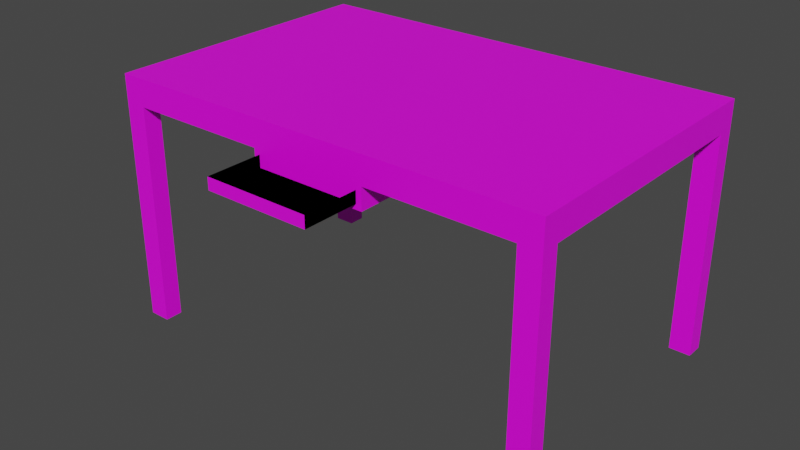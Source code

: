 # Source: wooden_desk4.blend  (saved by Blender 2.93.21; exported with 4.5.12 LTS)
import bpy
from mathutils import Matrix  # noqa: F401  (used for matrix-valued properties, if any)

bpy.ops.wm.read_factory_settings(use_empty=True)
scene = bpy.context.scene
scene.name = 'Scene'

# ---- collections
col_collection = bpy.data.collections.new('Collection'); scene.collection.children.link(col_collection)

# ---- images (referenced by path relative to the original .blend; pixels are not part of the script)
import os
ASSET_DIR = os.environ.get("B2B_ASSET_DIR", "")  # directory of the original .blend (textures are referenced by path, not embedded)
HERE = os.path.dirname(os.path.abspath(__file__))  # packed textures are extracted next to this script under _unpacked/

def load_image(name, relpath, width, height, colorspace="sRGB"):
    """Load a texture the original file referenced (path relative to the .blend, or extracted next to this script)."""
    p = next((c for c in (os.path.join(HERE, relpath), os.path.join(ASSET_DIR, relpath)) if relpath and os.path.exists(c)), "")
    if p:
        img = bpy.data.images.load(p, check_existing=True)
        img.name = name
    else:  # same state as the original file: an image datablock whose file is absent (Cycles renders it pink)
        img = bpy.data.images.new(name, width, height)
        img.source = "FILE"
        img.filepath = "//" + (relpath or name)
    img.colorspace_settings.name = colorspace
    return img
img_uv_map_for_desk_texture_final_version_png = load_image('UV map for desk texture final version.png', 'UV map for desk texture final version.png', 1024, 1024, 'sRGB')

# ---- materials (node trees are filled in below, after node groups)
mat_material_001 = bpy.data.materials.new('Material.001')
mat_material_001.use_transparent_shadow = False

# ---- material node trees
mat_material_001.use_nodes = True; mat_material_001.node_tree.nodes.clear()
_N = mat_material_001.node_tree.nodes; _L = mat_material_001.node_tree.links
n0 = _N.new('ShaderNodeBsdfPrincipled'); n0.name = 'Principled BSDF'; n0.location = (10, 300)
n0.distribution = 'GGX'
n0.subsurface_method = 'BURLEY'
n0.inputs[3].default_value = 1.45
n0.inputs[27].default_value = (0.0, 0.0, 0.0, 1.0)
n0.inputs[28].default_value = 1.0
n1 = _N.new('ShaderNodeOutputMaterial'); n1.name = 'Material Output'; n1.location = (300, 300)
n2 = _N.new('ShaderNodeTexImage'); n2.name = 'Image Texture'; n2.location = (-280, 280)
n2.image = img_uv_map_for_desk_texture_final_version_png
_L.new(n0.outputs[0], n1.inputs[0])
_L.new(n2.outputs[0], n0.inputs[0])
n1.is_active_output = True

# ---- world
world_world = bpy.data.worlds.new('World'); scene.world = world_world
world_world.use_nodes = True; world_world.node_tree.nodes.clear()
_N = world_world.node_tree.nodes; _L = world_world.node_tree.links
n0 = _N.new('ShaderNodeOutputWorld'); n0.name = 'World Output'; n0.location = (300, 300)
n1 = _N.new('ShaderNodeBackground'); n1.name = 'Background'; n1.location = (10, 300)
n1.inputs[0].default_value = (0.05088, 0.05088, 0.05088, 1.0)
_L.new(n1.outputs[0], n0.inputs[0])
n0.is_active_output = True
world_world.color = (0.05088, 0.05088, 0.05088)
world_world.use_sun_shadow = False
world_world.sun_shadow_jitter_overblur = 0.0

# ---- meshes
me_cube = bpy.data.meshes.new('Cube')
me_cube.from_pydata([(4.005, 2.947, 1.183), (4.005, 2.947, 0.817), (4.005, -0.9469, 1.183), (4.005, -0.9469, 0.817), (-2.005, 2.947, 1.183), (-2.005, 2.947, 0.817), (-2.005, -0.9469, 1.183), (-2.005, -0.9469, 0.817), (3.715, -0.9469, -2.183), (4.005, -0.9469, -2.183), (4.005, 2.947, -2.183), (3.715, 2.947, -2.183), (3.715, 2.947, 0.817), (-1.715, 2.947, 0.817), (3.715, -0.9469, 0.817), (-1.715, -0.9469, 0.817), (-2.005, -0.9469, -2.183), (-1.715, -0.9469, -2.183), (-1.715, 2.947, -2.183), (-2.005, 2.947, -2.183), (4.005, 2.706, 0.817), (4.005, -0.7064, 0.817), (-2.005, -0.7064, 0.817), (-2.005, 2.706, 0.817), (3.715, 2.706, 0.817), (3.715, -0.7064, 0.817), (-1.715, -0.7064, 0.817), (-1.715, 2.706, 0.817), (-1.715, -0.7064, -2.183), (-2.005, -0.7064, -2.183), (-2.005, 2.706, -2.183), (-1.715, 2.706, -2.183), (4.005, -0.7064, -2.183), (3.715, -0.7064, -2.183), (3.715, 2.706, -2.183), (4.005, 2.706, -2.183), (1.788, -0.9469, 0.817), (0.2119, -0.9469, 0.817), (0.2119, -0.1945, 0.817), (1.788, -0.1945, 0.817), (1.788, -0.1945, 0.5272), (1.788, -0.9469, 0.5272), (0.2119, -0.9469, 0.5272), (0.2119, -0.1945, 0.5272), (0.2907, -0.9469, 0.759), (1.713, -0.9469, 0.759), (0.2907, -0.9469, 0.5967), (1.713, -0.9469, 0.5967), (0.2907, -1.707, 0.759), (1.713, -1.707, 0.759), (0.2907, -1.707, 0.5967), (1.713, -1.707, 0.5967), (0.2907, -0.9469, 0.5967), (1.713, -0.9469, 0.5967), (0.2907, -0.9469, 0.5967), (0.2907, -1.707, 0.5967), (1.713, -0.9469, 0.5967), (1.713, -1.707, 0.5967)], [], [(7, 6, 4, 5, 23, 22), (12, 24, 20, 21, 25, 14, 36, 39, 38, 37, 15, 26, 22, 23, 27, 13), (19, 18, 31, 30), (24, 12, 11, 34), (1, 0, 2, 3, 21, 20), (12, 1, 10, 11), (27, 23, 30, 31), (7, 22, 29, 16), (11, 10, 35, 34), (29, 28, 17, 16), (33, 32, 9, 8), (3, 14, 8, 9), (25, 21, 32, 33), (26, 15, 17, 28), (20, 24, 34, 35), (14, 25, 33, 8), (13, 27, 31, 18), (23, 5, 19, 30), (5, 13, 18, 19), (21, 3, 9, 32), (22, 26, 28, 29), (15, 7, 16, 17), (1, 20, 35, 10), (36, 41, 40, 39), (38, 43, 42, 37), (5, 4, 0, 1, 12, 13), (39, 40, 43, 38), (47, 45, 49, 51), (49, 48, 50, 51), (44, 46, 50, 48), (46, 50, 51, 47), (0, 4, 6, 2), (7, 3, 2, 6), (40, 41, 42, 43), (36, 37, 42, 41), (51, 50, 52, 53), (44, 48, 55, 54), (49, 45, 56, 57)])
_uv = me_cube.uv_layers.new(name='UVMap')
_uv.uv.foreach_set('vector', [0.8083, 0.1418, 0.8083, 0.1619, 0.5748, 0.1619, 0.5748, 0.1418, 0.5893, 0.1418, 0.7939, 0.1418, 0.05728, 0.0574, 0.07078, 0.0574, 0.07078, 0.03995, 0.2623, 0.03995, 0.2623, 0.0574, 0.2758, 0.0574, 0.2758, 0.1734, 0.2336, 0.1734, 0.2336, 0.2683, 0.2758, 0.2683, 0.2758, 0.3843, 0.2623, 0.3843, 0.2623, 0.4017, 0.07078, 0.4017, 0.07078, 0.3843, 0.05728, 0.3843, 0.7264, 0.04464, 0.7264, 0.07741, 0.6992, 0.07741, 0.6992, 0.04464, 0.9367, 0.9219, 0.9244, 0.9219, 0.9244, 0.724, 0.9367, 0.724, 0.808, 0.5286, 0.808, 0.5484, 0.5744, 0.5484, 0.5744, 0.5286, 0.5889, 0.5286, 0.7936, 0.5286, 0.8112, 0.9219, 0.795, 0.9219, 0.795, 0.724, 0.8112, 0.724, 0.3737, 0.9351, 0.3596, 0.9351, 0.3596, 0.7355, 0.3737, 0.7355, 0.4176, 0.5483, 0.4035, 0.5483, 0.4035, 0.3475, 0.4176, 0.3475, 0.5865, 0.07028, 0.5865, 0.103, 0.5593, 0.103, 0.5593, 0.07028, 0.4765, 0.7276, 0.4765, 0.7603, 0.4493, 0.7603, 0.4493, 0.7276, 0.7976, 0.6377, 0.7976, 0.6704, 0.7704, 0.6704, 0.7704, 0.6377, 0.5514, 0.9235, 0.533, 0.9235, 0.533, 0.7219, 0.5514, 0.7219, 0.5093, 0.9235, 0.4915, 0.9235, 0.4915, 0.7219, 0.5093, 0.7219, 0.4398, 0.5483, 0.4268, 0.5483, 0.4268, 0.3475, 0.4398, 0.3475, 0.8693, 0.9219, 0.8515, 0.9219, 0.8515, 0.724, 0.8693, 0.724, 0.6164, 0.9235, 0.6023, 0.9235, 0.6023, 0.7219, 0.6164, 0.7219, 0.2521, 0.9355, 0.236, 0.9355, 0.236, 0.735, 0.2521, 0.735, 0.3195, 0.9368, 0.3066, 0.9368, 0.3066, 0.735, 0.3195, 0.735, 0.3382, 0.5483, 0.3211, 0.5483, 0.3211, 0.3475, 0.3382, 0.3475, 0.6811, 0.9235, 0.6678, 0.9235, 0.6678, 0.7219, 0.6811, 0.7219, 0.1949, 0.9355, 0.1779, 0.9355, 0.1779, 0.7344, 0.1949, 0.7344, 0.3794, 0.5483, 0.362, 0.5483, 0.362, 0.3475, 0.3794, 0.3475, 0.9201, 0.9219, 0.9089, 0.9219, 0.9089, 0.724, 0.9201, 0.724, 0.3738, 0.1611, 0.3738, 0.1762, 0.3301, 0.1762, 0.3301, 0.1612, 0.3737, 0.2737, 0.3738, 0.2898, 0.3294, 0.2899, 0.3293, 0.2738, 0.831, 0.5259, 0.8111, 0.5259, 0.8111, 0.1639, 0.831, 0.1639, 0.831, 0.1814, 0.831, 0.5085, 0.3277, 0.2712, 0.3124, 0.2712, 0.3124, 0.1783, 0.3277, 0.1783, 0.4374, 0.178, 0.4374, 0.1852, 0.3938, 0.1853, 0.3938, 0.1781, 0.4398, 0.2725, 0.4398, 0.1881, 0.447, 0.1881, 0.447, 0.2725, 0.3935, 0.2822, 0.3935, 0.274, 0.4374, 0.2739, 0.4374, 0.2822, 0.437, 0.1884, 0.3938, 0.1884, 0.3938, 0.2706, 0.437, 0.2706, 0.8064, 0.164, 0.8064, 0.5249, 0.574, 0.5249, 0.574, 0.164, 0.5729, 0.1658, 0.5729, 0.526, 0.5521, 0.526, 0.5521, 0.1658, 0.3738, 0.2711, 0.3295, 0.2711, 0.3295, 0.1782, 0.3738, 0.1782, 0.391, 0.1788, 0.391, 0.271, 0.3765, 0.271, 0.3765, 0.1788, 0.447, 0.2725, 0.447, 0.1881, 0.447, 0.1881, 0.447, 0.2725, 0.3935, 0.2822, 0.4374, 0.2822, 0.4374, 0.2822, 0.3935, 0.2822, 0.3938, 0.1853, 0.4374, 0.1852, 0.4374, 0.1852, 0.3938, 0.1853])
me_cube.materials.append(mat_material_001)
me_cube.use_remesh_preserve_volume = False
me_cube.use_remesh_preserve_attributes = False
me_cube.use_mirror_vertex_groups = False
me_cube.update()

# ---- objects
ob_cube = bpy.data.objects.new('Cube', me_cube)

# ---- transforms, parenting, visibility, modifiers, constraints
ob_cube.location = (-1.0, -1.0, 0.0)
ob_cube.lock_rotations_4d = False
ob_cube.empty_display_type = 'ARROWS'
ob_cube.lineart.crease_threshold = 0.0

# ---- collection membership
col_collection.objects.link(ob_cube)

# ---- scene / render settings (as saved in the file)
scene.frame_start = 1; scene.frame_end = 250; scene.frame_set(1)
scene.render.engine = 'BLENDER_EEVEE_NEXT'
scene.cycles.use_denoising = False
scene.cycles.samples = 128
scene.cycles.sampling_pattern = 'TABULATED_SOBOL'
scene.cycles.use_adaptive_sampling = False
scene.cycles.use_light_tree = False
scene.view_settings.view_transform = 'Filmic'
bpy.context.view_layer.update()

# ---- added for rendering (the .blend has no active camera and no usable light): camera, sun
cam_auto = bpy.data.cameras.new('AutoCamera')
cam_auto.lens = 50.0
cam_auto.sensor_width = 36.0
cam_auto.clip_end = 1000.0
ob_auto_camera = bpy.data.objects.new('AutoCamera', cam_auto)
scene.collection.objects.link(ob_auto_camera)
ob_auto_camera.location = (7.69109, -9.60922, 5.65287)
ob_auto_camera.rotation_euler = (1.09748, -7.21219e-08, 0.694738)
scene.camera = ob_auto_camera
light_auto_sun = bpy.data.lights.new('AutoSun', 'SUN')
light_auto_sun.energy = 3.0
light_auto_sun.angle = 0.0523599
ob_auto_sun = bpy.data.objects.new('AutoSun', light_auto_sun)
scene.collection.objects.link(ob_auto_sun)
ob_auto_sun.rotation_euler = (0.872665, 0.174533, 0.523599)
bpy.context.view_layer.update()
